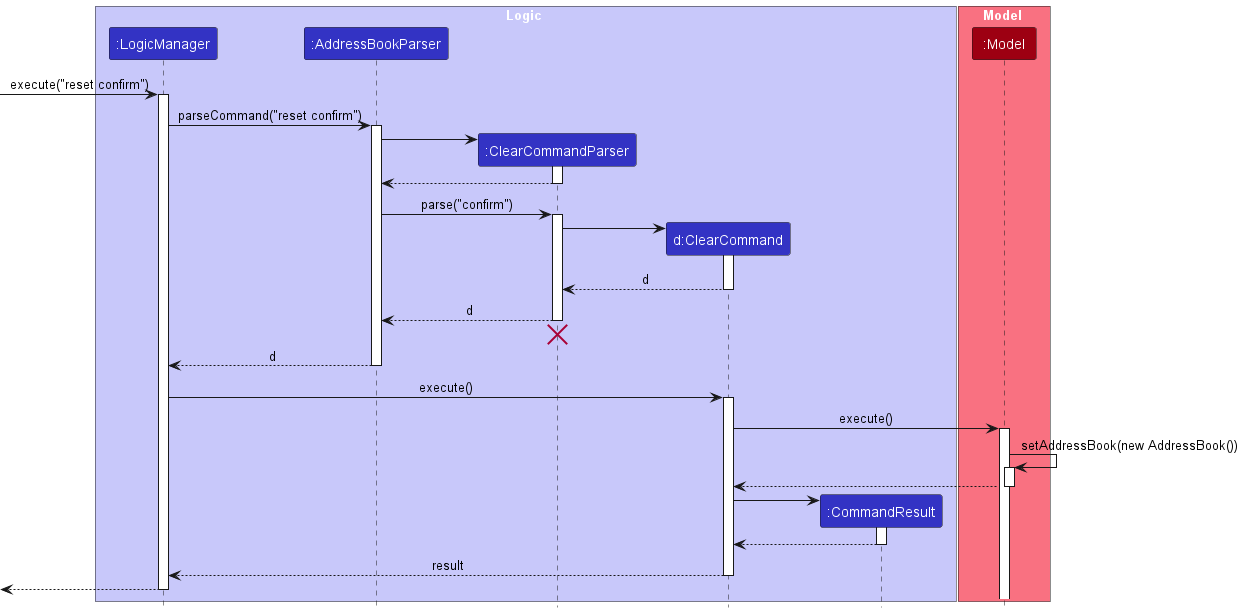

The diagram above was rendered by PlantUML. Its source (embedded in the PNG):
@startuml
!include style.puml
skinparam ArrowFontStyle plain

box Logic LOGIC_COLOR_T1
participant ":LogicManager" as LogicManager LOGIC_COLOR
participant ":AddressBookParser" as AddressBookParser LOGIC_COLOR
participant ":ClearCommandParser" as ClearCommandParser LOGIC_COLOR
participant "d:ClearCommand" as ClearCommand LOGIC_COLOR
participant ":CommandResult" as CommandResult LOGIC_COLOR
end box

box Model MODEL_COLOR_T1
participant ":Model" as Model MODEL_COLOR
end box

[-> LogicManager : execute("reset confirm")
activate LogicManager

LogicManager -> AddressBookParser : parseCommand("reset confirm")
activate AddressBookParser

create ClearCommandParser
AddressBookParser -> ClearCommandParser
activate ClearCommandParser

ClearCommandParser --> AddressBookParser
deactivate ClearCommandParser

AddressBookParser -> ClearCommandParser : parse("confirm")
activate ClearCommandParser

create ClearCommand
ClearCommandParser -> ClearCommand
activate ClearCommand

ClearCommand --> ClearCommandParser : d
deactivate ClearCommand

ClearCommandParser --> AddressBookParser : d
deactivate ClearCommandParser
'Hidden arrow to position the destroy marker below the end of the activation bar.
ClearCommandParser -[hidden]-> AddressBookParser
destroy ClearCommandParser

AddressBookParser --> LogicManager : d
deactivate AddressBookParser

LogicManager -> ClearCommand : execute()
activate ClearCommand

ClearCommand -> Model : execute()
activate Model

Model -> Model : setAddressBook(new AddressBook())
activate Model

Model --> ClearCommand
deactivate Model

create CommandResult
ClearCommand -> CommandResult
activate CommandResult

CommandResult --> ClearCommand
deactivate CommandResult

ClearCommand --> LogicManager : result
deactivate ClearCommand

[<--LogicManager
deactivate LogicManager
@enduml